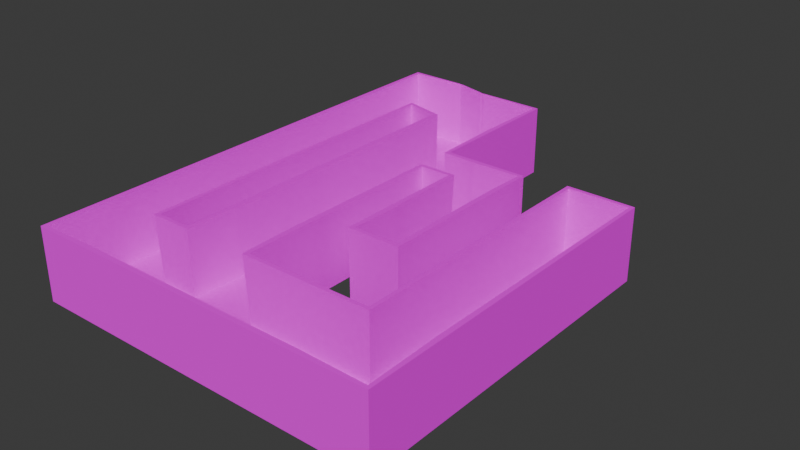 # Source: LOS_Test.blend  (saved by Blender 4.5.90; exported with 4.5.12 LTS)
import bpy
from mathutils import Matrix  # noqa: F401  (used for matrix-valued properties, if any)

bpy.ops.wm.read_factory_settings(use_empty=True)
scene = bpy.context.scene
scene.name = 'Scene'

# ---- collections
col_collection = bpy.data.collections.new('Collection'); scene.collection.children.link(col_collection)

# ---- images (referenced by path relative to the original .blend; pixels are not part of the script)
import os
ASSET_DIR = os.environ.get("B2B_ASSET_DIR", "")  # directory of the original .blend (textures are referenced by path, not embedded)
HERE = os.path.dirname(os.path.abspath(__file__))  # packed textures are extracted next to this script under _unpacked/

def load_image(name, relpath, width, height, colorspace="sRGB"):
    """Load a texture the original file referenced (path relative to the .blend, or extracted next to this script)."""
    p = next((c for c in (os.path.join(HERE, relpath), os.path.join(ASSET_DIR, relpath)) if relpath and os.path.exists(c)), "")
    if p:
        img = bpy.data.images.load(p, check_existing=True)
        img.name = name
    else:  # same state as the original file: an image datablock whose file is absent (Cycles renders it pink)
        img = bpy.data.images.new(name, width, height)
        img.source = "FILE"
        img.filepath = "//" + (relpath or name)
    img.colorspace_settings.name = colorspace
    return img
img_fumo_3d_png = load_image('Fumo 3D.png', 'Fumo 3D.png', 1024, 1024, 'sRGB')

# ---- materials (node trees are filled in below, after node groups)
mat_3d_built_in = bpy.data.materials.new('3D Built In')
mat_3d_built_in.alpha_threshold = 0.0
mat_3d_built_in.roughness = 0.5
mat_3d_built_in.line_color = (0.0, 0.0, 0.0, 1.0)

# ---- material node trees
mat_3d_built_in.use_nodes = True; mat_3d_built_in.node_tree.nodes.clear()
_N = mat_3d_built_in.node_tree.nodes; _L = mat_3d_built_in.node_tree.links
n0 = _N.new('ShaderNodeOutputMaterial'); n0.name = 'Material Output'; n0.location = (211, 130)
n1 = _N.new('ShaderNodeBsdfPrincipled'); n1.name = 'Principled BSDF'; n1.location = (-189, 130)
n1.inputs[2].default_value = 1.0
n1.inputs[3].default_value = 1.45
n1.inputs[13].default_value = 0.0
n1.inputs[20].default_value = 0.0
n1.inputs[25].default_value = 1.0
n2 = _N.new('ShaderNodeTexImage'); n2.name = 'Image Texture'; n2.location = (-505, 110)
n2.image = img_fumo_3d_png
n2.interpolation = 'Closest'
_L.new(n1.outputs[0], n0.inputs[0])
_L.new(n2.outputs[0], n1.inputs[0])
_L.new(n2.outputs[1], n1.inputs[4])
n0.is_active_output = True

# ---- world
world_world = bpy.data.worlds.new('World'); scene.world = world_world
world_world.use_nodes = True; world_world.node_tree.nodes.clear()
_N = world_world.node_tree.nodes; _L = world_world.node_tree.links
n0 = _N.new('ShaderNodeOutputWorld'); n0.name = 'World Output'; n0.location = (200, 100)
n1 = _N.new('ShaderNodeBackground'); n1.name = 'Background'; n1.location = (-200, 100)
n1.inputs[0].default_value = (0.05088, 0.05088, 0.05088, 1.0)
_L.new(n1.outputs[0], n0.inputs[0])
n0.is_active_output = True
world_world.color = (0.05088, 0.05088, 0.05088)
world_world.sun_shadow_jitter_overblur = 0.0

# ---- meshes
me_cube = bpy.data.meshes.new('Cube')
me_cube.from_pydata([(1.535, 1.535, 4.05), (1.535, 1.535, -0.1459), (1.535, -1.535, 4.05), (1.535, -1.535, -0.1459), (-1.535, 1.535, 4.05), (-1.535, 1.535, -0.1459), (-1.535, -1.535, 4.05), (-1.535, -1.535, -0.1459), (1.535, 6.258, -0.1459), (-1.535, 6.258, -0.1459), (1.535, 6.258, 4.05), (-1.535, 6.258, 4.05), (1.535, 8.7, -0.1459), (-1.535, 8.7, -0.1459), (1.535, 8.7, 4.05), (-1.535, 8.7, 4.05), (-3.297, 6.258, 4.05), (-3.297, 6.258, -0.1459), (-3.297, 8.7, 4.05), (-3.297, 8.7, -0.1459), (-7.532, 6.258, 4.05), (-7.532, 6.258, -0.1459), (-7.532, 8.7, 4.05), (-7.532, 8.7, -0.1459), (-3.297, -3.516, 4.05), (-3.297, -3.516, -0.1459), (-7.532, -3.516, 4.05), (-7.532, -3.516, -0.1459), (-3.297, -6.355, 4.05), (-3.297, -6.355, -0.1459), (-7.532, -6.355, 4.05), (-7.532, -6.355, -0.1459), (-3.297, -10.82, 4.05), (-3.297, -10.82, -0.1459), (-7.532, -10.82, 4.05), (-7.532, -10.82, -0.1459), (3.972, -6.355, 4.05), (3.972, -6.355, -0.1459), (3.972, -10.82, 4.05), (3.972, -10.82, -0.1459), (7.861, -6.355, 4.05), (7.861, -6.355, -0.1459), (7.861, -10.82, 4.05), (7.861, -10.82, -0.1459), (3.972, 9.114, 4.05), (3.972, 9.114, -0.1459), (7.861, 9.114, 4.05), (7.861, 9.114, -0.1459), (-9.533, -6.355, 4.05), (-9.533, -6.355, -0.1459), (-9.533, -10.82, 4.05), (-9.533, -10.82, -0.1459), (-12.94, -6.355, 4.05), (-12.94, -6.355, -0.1459), (-12.94, -10.82, 4.05), (-12.94, -10.82, -0.1459), (-9.533, 13.0, 4.05), (-9.533, 13.0, -0.1459), (-12.94, 13.0, 4.05), (-12.94, 13.0, -0.1459), (-3.297, 12.51, 4.05), (-3.297, 12.51, -0.1459), (-7.532, 12.51, 4.05), (-7.532, 12.51, -0.1459), (-9.533, 17.81, 4.05), (-9.533, 17.81, -0.1459), (-12.94, 17.81, 4.05), (-12.94, 17.81, -0.1459), (-3.297, 17.32, 4.05), (-3.297, 17.32, -0.1459), (-7.532, 17.32, 4.05), (-7.532, 17.32, -0.1459)], [], [(3, 2, 6, 7), (7, 6, 4, 5), (5, 1, 3, 7), (1, 0, 2, 3), (0, 1, 8, 10), (5, 4, 11, 9), (1, 5, 9, 8), (13, 15, 14, 12), (10, 8, 12, 14), (15, 13, 19, 18), (8, 9, 13, 12), (13, 9, 17, 19), (9, 11, 16, 17), (21, 20, 22, 23), (19, 17, 21, 23), (23, 22, 62, 63), (17, 16, 24, 25), (21, 17, 25, 27), (20, 21, 27, 26), (31, 29, 33, 35), (25, 24, 28, 29), (27, 25, 29, 31), (26, 27, 31, 30), (33, 32, 34, 35), (33, 29, 37, 39), (39, 37, 41, 43), (32, 33, 39, 38), (29, 28, 36, 37), (41, 40, 42, 43), (37, 36, 44, 45), (38, 39, 43, 42), (45, 44, 46, 47), (41, 37, 45, 47), (40, 41, 47, 46), (48, 49, 57, 56), (30, 31, 49, 48), (31, 35, 51, 49), (35, 34, 50, 51), (52, 53, 55, 54), (51, 50, 54, 55), (49, 51, 55, 53), (61, 63, 71, 69), (49, 53, 59, 57), (53, 52, 58, 59), (57, 59, 67, 65), (18, 19, 61, 60), (19, 23, 63, 61), (56, 57, 63, 62), (64, 65, 67, 66), (68, 69, 71, 70), (59, 58, 66, 67), (60, 61, 69, 68), (64, 65, 71, 70), (57, 63, 71, 65)])
_uv = me_cube.uv_layers.new(name='UVMap')
_uv.uv.foreach_set('vector', [0.4596, 0.4973, 0.4595, 0.5755, 0.4992, 0.5713, 0.4992, 0.4975, 0.4992, 0.4975, 0.4992, 0.5713, 0.5404, 0.5753, 0.5403, 0.4973, 0.5403, 0.4973, 0.5009, 0.4971, 0.4596, 0.4973, 0.4992, 0.4975, 0.5009, 0.4971, 0.5009, 0.58, 0.4595, 0.5755, 0.4596, 0.4973, 0.5009, 0.58, 0.5009, 0.4971, 0.5754, 0.4967, 0.5754, 0.5881, 0.5403, 0.4973, 0.5404, 0.5753, 0.6137, 0.5825, 0.6137, 0.4969, 0.5009, 0.4971, 0.5403, 0.4973, 0.6137, 0.4969, 0.5754, 0.4967, 0.6575, 0.4967, 0.6575, 0.5867, 0.6202, 0.593, 0.6202, 0.4964, 0.5754, 0.5881, 0.5754, 0.4967, 0.6202, 0.4964, 0.6202, 0.593, 0.6575, 0.5867, 0.6575, 0.4967, 0.6767, 0.4969, 0.6767, 0.5835, 0.5754, 0.4967, 0.6137, 0.4969, 0.6575, 0.4967, 0.6202, 0.4964, 0.6575, 0.4967, 0.6137, 0.4969, 0.6336, 0.4971, 0.6767, 0.4969, 0.6137, 0.4969, 0.6137, 0.5825, 0.6336, 0.5795, 0.6336, 0.4971, 0.6759, 0.4974, 0.6759, 0.5733, 0.7174, 0.5766, 0.7174, 0.4972, 0.6767, 0.4969, 0.6336, 0.4971, 0.6759, 0.4974, 0.7174, 0.4972, 0.7174, 0.4972, 0.7174, 0.5766, 0.7903, 0.5824, 0.7902, 0.4969, 0.6336, 0.4971, 0.6336, 0.5795, 0.4957, 0.5669, 0.4957, 0.4977, 0.6759, 0.4974, 0.6336, 0.4971, 0.4957, 0.4977, 0.5411, 0.4979, 0.6759, 0.5733, 0.6759, 0.4974, 0.5411, 0.4979, 0.5411, 0.5624, 0.5092, 0.498, 0.4636, 0.4978, 0.4185, 0.498, 0.464, 0.4982, 0.4957, 0.4977, 0.4957, 0.5669, 0.4636, 0.5639, 0.4636, 0.4978, 0.5411, 0.4979, 0.4957, 0.4977, 0.4636, 0.4978, 0.5092, 0.498, 0.5411, 0.5624, 0.5411, 0.4979, 0.5092, 0.498, 0.5092, 0.5599, 0.4185, 0.498, 0.4185, 0.5598, 0.464, 0.5562, 0.464, 0.4982, 0.4185, 0.498, 0.4636, 0.4978, 0.3688, 0.4974, 0.325, 0.4977, 0.325, 0.4977, 0.3688, 0.4974, 0.3067, 0.4972, 0.2647, 0.4975, 0.4185, 0.5598, 0.4185, 0.498, 0.325, 0.4977, 0.325, 0.5672, 0.4636, 0.4978, 0.4636, 0.5639, 0.3688, 0.5725, 0.3688, 0.4974, 0.3067, 0.4972, 0.3066, 0.5781, 0.2646, 0.572, 0.2647, 0.4975, 0.3688, 0.4974, 0.3688, 0.5725, 0.5947, 0.5997, 0.5947, 0.4961, 0.325, 0.5672, 0.325, 0.4977, 0.2647, 0.4975, 0.2646, 0.572, 0.5947, 0.4961, 0.5947, 0.5997, 0.5314, 0.6107, 0.5314, 0.4956, 0.3067, 0.4972, 0.3688, 0.4974, 0.5947, 0.4961, 0.5314, 0.4956, 0.3066, 0.5781, 0.3067, 0.4972, 0.5314, 0.4956, 0.5314, 0.6107, 0.5287, 0.5581, 0.5287, 0.4981, 0.8154, 0.4971, 0.8154, 0.5799, 0.5092, 0.5599, 0.5092, 0.498, 0.5287, 0.4981, 0.5287, 0.5581, 0.5092, 0.498, 0.464, 0.4982, 0.4836, 0.4983, 0.5287, 0.4981, 0.464, 0.4982, 0.464, 0.5562, 0.4836, 0.5547, 0.4836, 0.4983, 0.5594, 0.5553, 0.5594, 0.4983, 0.5146, 0.4984, 0.5146, 0.5522, 0.4836, 0.4983, 0.4836, 0.5547, 0.5146, 0.5522, 0.5146, 0.4984, 0.5287, 0.4981, 0.4836, 0.4983, 0.5146, 0.4984, 0.5594, 0.4983, 0.7532, 0.4966, 0.7902, 0.4969, 0.9002, 0.4965, 0.8709, 0.496, 0.5287, 0.4981, 0.5594, 0.4983, 0.8382, 0.4973, 0.8154, 0.4971, 0.5594, 0.4983, 0.5594, 0.5553, 0.8383, 0.5747, 0.8382, 0.4973, 0.8154, 0.4971, 0.8382, 0.4973, 0.9414, 0.497, 0.9241, 0.4967, 0.6767, 0.5835, 0.6767, 0.4969, 0.7532, 0.4966, 0.7533, 0.5905, 0.6767, 0.4969, 0.7174, 0.4972, 0.7902, 0.4969, 0.7532, 0.4966, 0.8154, 0.5799, 0.8154, 0.4971, 0.7902, 0.4969, 0.7903, 0.5824, 0.9242, 0.5881, 0.9241, 0.4967, 0.9414, 0.497, 0.9415, 0.5819, 0.871, 0.6013, 0.8709, 0.496, 0.9002, 0.4965, 0.9002, 0.5913, 0.8382, 0.4973, 0.8383, 0.5747, 0.9415, 0.5819, 0.9414, 0.497, 0.7533, 0.5905, 0.7532, 0.4966, 0.8709, 0.496, 0.871, 0.6013, 0.9242, 0.5881, 0.9241, 0.4967, 0.9002, 0.4965, 0.9002, 0.5913, 0.8154, 0.4971, 0.7902, 0.4969, 0.9002, 0.4965, 0.9241, 0.4967])
me_cube.materials.append(mat_3d_built_in)
me_cube.use_mirror_vertex_groups = False
me_cube.update()

# ---- objects
ob_cube = bpy.data.objects.new('Cube', me_cube)

# ---- transforms, parenting, visibility, modifiers, constraints
ob_cube.location = (0.0, 0.0, 0.0)
ob_cube.lock_rotations_4d = False
ob_cube.empty_display_type = 'ARROWS'
ob_cube.lineart.crease_threshold = 0.0
_m = ob_cube.modifiers.new('Solidify', 'SOLIDIFY')
_m.thickness = 0.3

# ---- collection membership
col_collection.objects.link(ob_cube)

# ---- scene / render settings (as saved in the file)
scene.frame_start = 1; scene.frame_end = 250; scene.frame_set(1)
scene.render.engine = 'BLENDER_EEVEE_NEXT'
bpy.context.view_layer.update()

# ---- added for rendering (the .blend has no active camera and no usable light): camera, sun
cam_auto = bpy.data.cameras.new('AutoCamera')
cam_auto.lens = 50.0
cam_auto.sensor_width = 36.0
cam_auto.clip_end = 1000.0
ob_auto_camera = bpy.data.objects.new('AutoCamera', cam_auto)
scene.collection.objects.link(ob_auto_camera)
ob_auto_camera.location = (30.4518, -36.0946, 28.2648)
ob_auto_camera.rotation_euler = (1.09748, -7.21219e-08, 0.694738)
scene.camera = ob_auto_camera
light_auto_sun = bpy.data.lights.new('AutoSun', 'SUN')
light_auto_sun.energy = 3.0
light_auto_sun.angle = 0.0523599
ob_auto_sun = bpy.data.objects.new('AutoSun', light_auto_sun)
scene.collection.objects.link(ob_auto_sun)
ob_auto_sun.rotation_euler = (0.872665, 0.174533, 0.523599)
bpy.context.view_layer.update()
